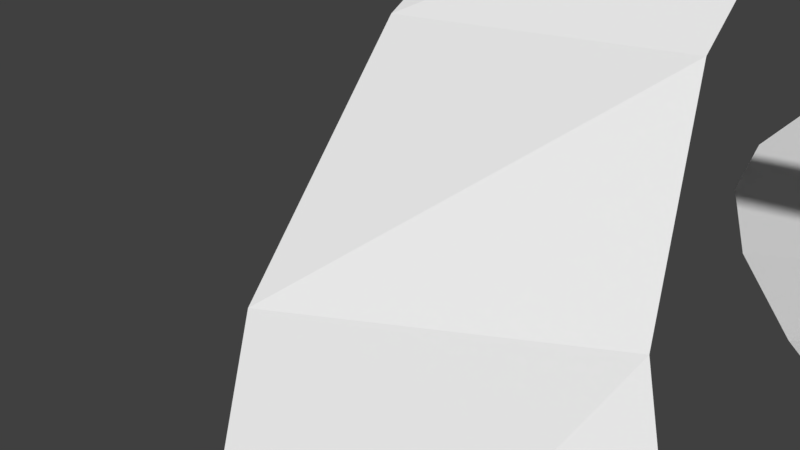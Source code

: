 # Source: Route04.blend  (saved by Blender 2.78.0; exported with 4.5.12 LTS)
import bpy
from mathutils import Matrix  # noqa: F401  (used for matrix-valued properties, if any)

bpy.ops.wm.read_factory_settings(use_empty=True)
scene = bpy.context.scene
scene.name = 'Scene'

# ---- collections
col_collection_1 = bpy.data.collections.new('Collection 1'); scene.collection.children.link(col_collection_1)

# ---- materials (node trees are filled in below, after node groups)
mat_track2 = bpy.data.materials.new('Track2')
mat_track2.alpha_threshold = 0.0
mat_track2.use_transparent_shadow = False
mat_track2.roughness = 0.5

# ---- material node trees

# ---- world
world_world = bpy.data.worlds.new('World'); scene.world = world_world
world_world.color = (0.05088, 0.05088, 0.05088)
world_world.use_sun_shadow = False
world_world.sun_shadow_jitter_overblur = 0.0
world_world.cycles.sampling_method = 'MANUAL'

# ---- cameras
cam_camera = bpy.data.cameras.new('Camera')
cam_camera.clip_end = 100.0
cam_camera.lens = 35.0
cam_camera.sensor_width = 32.0
cam_camera.sensor_height = 18.0
cam_camera.ortho_scale = 7.314
cam_camera.dof.focus_distance = 0.0
cam_camera.dof.aperture_fstop = 128.0

# ---- meshes
me_track2 = bpy.data.meshes.new('Track2')
me_track2.from_pydata([(32.0, -4.0, 0.0), (32.0, 4.0, 0.0), (-32.0, -4.0, 0.0), (-32.0, 4.0, 0.0), (-16.0, -4.0, 0.0), (0.0, -4.0, 0.0), (16.0, -4.0, 0.0), (16.0, 4.0, 0.0), (0.0, 4.0, 0.0), (-16.0, 4.0, 0.0), (8.0, 4.0, 0.0), (-8.0, -4.0, 0.0), (24.0, -4.0, 0.0), (24.0, 4.0, 0.0), (-8.0, 4.0, 0.0), (8.0, -4.0, 0.0), (-24.0, 4.0, 0.0), (-24.0, -4.0, 0.0)], [], [(0, 1, 13, 12), (6, 7, 10, 15), (5, 8, 14, 11), (4, 9, 16, 17), (15, 10, 8, 5), (12, 13, 7, 6), (11, 14, 9, 4), (17, 16, 3, 2)])
_uv = me_track2.uv_layers.new(name='UVMap')
_uv.uv.foreach_set('vector', [0.0, 0.0, 1.0, 0.0, 1.0, 0.125, 0.0, 0.125, 0.0, 0.25, 1.0, 0.25, 1.0, 0.375, 0.0, 0.375, 0.0, 0.5, 1.0, 0.5, 1.0, 0.625, 0.0, 0.625, 0.0, 0.75, 1.0, 0.75, 1.0, 0.875, 0.0, 0.875, 0.0, 0.375, 1.0, 0.375, 1.0, 0.5, 0.0, 0.5, 0.0, 0.125, 1.0, 0.125, 1.0, 0.25, 0.0, 0.25, 0.0, 0.625, 1.0, 0.625, 1.0, 0.75, 0.0, 0.75, 0.0, 0.875, 1.0, 0.875, 1.0, 1.0, 0.0, 1.0])
me_track2.materials.append(mat_track2)
me_track2.use_remesh_preserve_volume = False
me_track2.use_remesh_preserve_attributes = False
me_track2.use_mirror_vertex_groups = False
me_track2.update()

# ---- curves / text
cu_nurbspath = bpy.data.curves.new('NurbsPath', 'CURVE')
cu_nurbspath.dimensions = '3D'
_sp = cu_nurbspath.splines.new('NURBS'); _sp.points.add(63)
_sp.points.foreach_set('co', [63.96, 124.2, 28.14, 1.0, 16.15, 161.5, 40.09, 1.0, -50.72, 143.9, -9.494, 1.0, -37.57, 52.76, 33.23, 1.0, 62.93, 44.35, -51.89, 1.0, 113.5, 92.8, -17.23, 1.0, 65.27, 113.6, -7.61, 1.0, 32.45, 81.83, 12.28, 1.0, -14.45, 96.0, 15.81, 1.0, -38.57, 91.78, -17.97, 1.0, -47.89, 98.6, -27.02, 1.0, -176.1, 91.39, -30.81, 1.0, -121.4, 180.8, -21.65, 1.0, -39.93, 177.8, 53.86, 1.0, 32.91, 117.6, 170.2, 1.0, 86.42, 212.5, 163.4, 1.0, 20.02, 216.0, 126.7, 1.0, -60.19, 213.9, 186.3, 1.0, 0.8008, 299.5, 283.4, 1.0, 30.05, 261.6, 348.0, 1.0, 82.82, 224.2, 388.9, 1.0, -4.657, 222.6, 473.1, 1.0, 25.78, 276.6, 481.7, 1.0, 6.522, 323.3, 523.6, 1.0, 5.495, 336.1, 534.7, 1.0, -22.12, 314.5, 554.8, 1.0, -20.66, 277.1, 530.8, 1.0, 5.959, 264.6, 23.15, 1.0, 24.72, 132.5, -6.524, 1.0, 44.78, 76.16, -10.2, 1.0, 26.34, 32.84, -3.579, 1.0, -7.64, 27.71, 2.87, 1.0, -40.78, 7.26, 3.568, 1.0, -11.03, -34.23, 0.7553, 1.0, 28.47, 1.743, -4.186, 1.0, 10.08, 20.77, -18.5, 1.0, -21.42, 44.97, -14.75, 1.0, -8.766, 90.5, -20.5, 1.0, 26.7, 257.2, 11.21, 1.0, -16.47, 270.5, 578.5, 1.0, -16.29, 336.7, 585.0, 1.0, 32.72, 339.4, 523.7, 1.0, 23.45, 393.5, 538.3, 1.0, -29.07, 368.7, 523.9, 1.0, -7.069, 316.2, 518.5, 1.0, 35.84, 212.9, 465.9, 1.0, 60.73, 233.1, 441.1, 1.0, 78.82, 289.8, 382.3, 1.0, 10.16, 292.2, 286.4, 1.0, -59.65, 263.4, 311.7, 1.0, -81.29, 245.7, 207.3, 1.0, 13.92, 193.6, 188.9, 1.0, 94.38, 224.8, 172.1, 1.0, -13.11, 254.2, 83.4, 1.0, -105.3, 250.0, -21.58, 1.0, -226.3, 61.52, -45.18, 1.0, -38.62, 93.72, -15.45, 1.0, -15.1, 82.23, 13.28, 1.0, 30.62, 75.93, 12.91, 1.0, 141.8, 59.32, -21.82, 1.0, 36.1, -19.6, -26.52, 1.0, -9.479, -1.83, -7.352, 1.0, -8.479, 27.28, 14.08, 1.0, 11.3, 81.4, 18.05, 1.0])
_sp.order_u = 5
_sp.order_v = 0
_sp.use_cyclic_u = True
_sp = cu_nurbspath.splines.new('NURBS'); _sp.points.add(0)
_sp.points.foreach_set('co', [22.94, 51.15, 15.58, 1.0])
_sp.order_u = 2
_sp.order_v = 0
_sp.use_endpoint_u = True
cu_nurbspath.use_path = True
cu_nurbspath.use_path_clamp = True
cu_nurbspath.bevel_resolution = 0
cu_nurbspath.fill_mode = 'HALF'
cu_nurbspath.twist_mode = 'Z_UP'

# ---- objects
ob_nurbspath = bpy.data.objects.new('NurbsPath', cu_nurbspath)
ob_track2 = bpy.data.objects.new('Track2', me_track2)
ob_camera = bpy.data.objects.new('Camera', cam_camera)

# ---- transforms, parenting, visibility, modifiers, constraints
ob_nurbspath.location = (0.0, 0.0, 0.0)
ob_nurbspath.lineart.crease_threshold = 0.0
ob_track2.location = (0.0, 0.0, 0.0)
ob_track2.lineart.crease_threshold = 0.0
_m = ob_track2.modifiers.new('Array', 'ARRAY')
_m.fit_type = 'FIT_CURVE'
_m.curve = ob_nurbspath
_m.constant_offset_displace = (0.0, 0.0, 0.0)
_m = ob_track2.modifiers.new('Curve', 'CURVE')
_m.object = ob_nurbspath
ob_camera.location = (7.481, -6.508, 5.344)
ob_camera.rotation_euler = (1.109, 0.0, 0.8149)
ob_camera.lock_rotations_4d = False
ob_camera.empty_display_type = 'ARROWS'
ob_camera.color = (0.0, 0.0, 0.0, 0.0)
ob_camera.display_type = 'WIRE'
ob_camera.lineart.crease_threshold = 0.0

# ---- collection membership
col_collection_1.objects.link(ob_nurbspath)
col_collection_1.objects.link(ob_track2)
col_collection_1.objects.link(ob_camera)

# ---- scene / render settings (as saved in the file)
scene.camera = ob_camera
scene.frame_start = 1; scene.frame_end = 250; scene.frame_set(1)
scene.render.engine = 'BLENDER_EEVEE_NEXT'
scene.render.resolution_percentage = 50
scene.render.dither_intensity = 0.0
scene.cycles.use_denoising = False
scene.cycles.samples = 128
scene.cycles.sampling_pattern = 'TABULATED_SOBOL'
scene.cycles.light_sampling_threshold = 0.0
scene.cycles.use_adaptive_sampling = False
scene.cycles.use_light_tree = False
scene.cycles.blur_glossy = 0.0
scene.cycles.sample_clamp_indirect = 0.0
scene.view_settings.view_transform = 'Standard'
bpy.context.view_layer.update()

# ---- added for rendering (the .blend has no usable light): sun
light_auto_sun = bpy.data.lights.new('AutoSun', 'SUN')
light_auto_sun.energy = 3.0
light_auto_sun.angle = 0.0523599
ob_auto_sun = bpy.data.objects.new('AutoSun', light_auto_sun)
scene.collection.objects.link(ob_auto_sun)
ob_auto_sun.rotation_euler = (0.872665, 0.174533, 0.523599)
bpy.context.view_layer.update()
